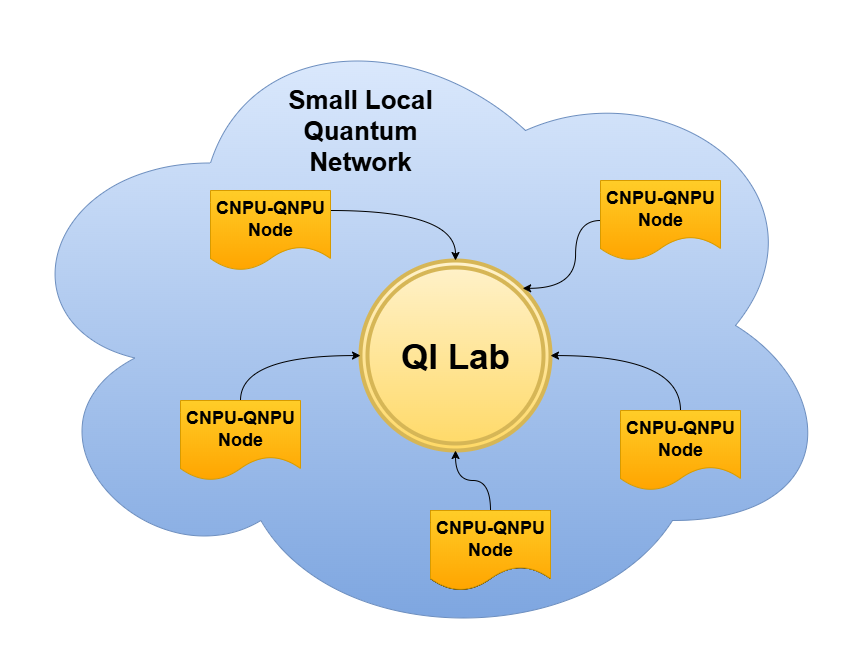

The diagram above was exported from draw.io. Its source (the exported page's mxGraphModel, read from the mxfile embedded in the PNG):
<mxGraphModel dx="3044" dy="1294" grid="1" gridSize="10" guides="1" tooltips="1" connect="1" arrows="1" fold="1" page="1" pageScale="1" pageWidth="850" pageHeight="1100" math="0" shadow="0">
  <root>
    <mxCell id="0" />
    <mxCell id="1" parent="0" />
    <mxCell id="2" value="" style="ellipse;shape=cloud;whiteSpace=wrap;html=1;fillColor=#dae8fc;gradientColor=#7ea6e0;strokeColor=#6c8ebf;" vertex="1" parent="1">
      <mxGeometry x="-50" y="960" width="840" height="650" as="geometry" />
    </mxCell>
    <mxCell id="3" value="&lt;font style=&quot;font-size: 35px;&quot;&gt;&lt;b&gt;QI Lab&lt;/b&gt;&lt;/font&gt;" style="ellipse;shape=doubleEllipse;whiteSpace=wrap;html=1;aspect=fixed;fillColor=#fff2cc;gradientColor=#ffd966;strokeColor=#d6b656;strokeWidth=4;shadow=0;" vertex="1" parent="1">
      <mxGeometry x="310" y="1220" width="190" height="190" as="geometry" />
    </mxCell>
    <mxCell id="4" style="edgeStyle=orthogonalEdgeStyle;rounded=0;orthogonalLoop=1;jettySize=auto;html=1;exitX=1;exitY=0.25;exitDx=0;exitDy=0;entryX=0.5;entryY=0;entryDx=0;entryDy=0;curved=1;" edge="1" source="5" target="3" parent="1">
      <mxGeometry relative="1" as="geometry" />
    </mxCell>
    <mxCell id="5" value="&lt;font style=&quot;font-size: 18px;&quot;&gt;&lt;b style=&quot;&quot;&gt;CNPU-QNPU&lt;br&gt;Node&lt;/b&gt;&lt;/font&gt;" style="shape=document;whiteSpace=wrap;html=1;boundedLbl=1;fillColor=#ffcd28;gradientColor=#ffa500;strokeColor=#d79b00;" vertex="1" parent="1">
      <mxGeometry x="160" y="1150" width="120" height="80" as="geometry" />
    </mxCell>
    <mxCell id="6" style="edgeStyle=orthogonalEdgeStyle;rounded=0;orthogonalLoop=1;jettySize=auto;html=1;exitX=0.5;exitY=0;exitDx=0;exitDy=0;curved=1;" edge="1" source="7" target="3" parent="1">
      <mxGeometry relative="1" as="geometry" />
    </mxCell>
    <mxCell id="7" value="&lt;b style=&quot;font-size: 18px;&quot;&gt;CNPU-QNPU&lt;br&gt;Node&lt;/b&gt;" style="shape=document;whiteSpace=wrap;html=1;boundedLbl=1;fillColor=#ffcd28;gradientColor=#ffa500;strokeColor=#d79b00;" vertex="1" parent="1">
      <mxGeometry x="130" y="1360" width="120" height="80" as="geometry" />
    </mxCell>
    <mxCell id="8" value="" style="shape=document;whiteSpace=wrap;html=1;boundedLbl=1;" vertex="1" parent="1">
      <mxGeometry x="380" y="1470" width="120" height="80" as="geometry" />
    </mxCell>
    <mxCell id="9" value="" style="shape=document;whiteSpace=wrap;html=1;boundedLbl=1;" vertex="1" parent="1">
      <mxGeometry x="380" y="1470" width="120" height="80" as="geometry" />
    </mxCell>
    <mxCell id="10" style="edgeStyle=orthogonalEdgeStyle;rounded=0;orthogonalLoop=1;jettySize=auto;html=1;exitX=0.5;exitY=0;exitDx=0;exitDy=0;entryX=0.5;entryY=1;entryDx=0;entryDy=0;curved=1;" edge="1" source="11" target="3" parent="1">
      <mxGeometry relative="1" as="geometry" />
    </mxCell>
    <mxCell id="11" value="&lt;b style=&quot;font-size: 18px;&quot;&gt;CNPU-QNPU&lt;br&gt;Node&lt;/b&gt;" style="shape=document;whiteSpace=wrap;html=1;boundedLbl=1;fillColor=#ffcd28;gradientColor=#ffa500;strokeColor=#d79b00;" vertex="1" parent="1">
      <mxGeometry x="380" y="1470" width="120" height="80" as="geometry" />
    </mxCell>
    <mxCell id="12" style="edgeStyle=orthogonalEdgeStyle;rounded=0;orthogonalLoop=1;jettySize=auto;html=1;exitX=0.5;exitY=0;exitDx=0;exitDy=0;curved=1;" edge="1" source="13" target="3" parent="1">
      <mxGeometry relative="1" as="geometry" />
    </mxCell>
    <mxCell id="13" value="&lt;b style=&quot;font-size: 18px;&quot;&gt;CNPU-QNPU&lt;br&gt;Node&lt;/b&gt;" style="shape=document;whiteSpace=wrap;html=1;boundedLbl=1;fillColor=#ffcd28;gradientColor=#ffa500;strokeColor=#d79b00;" vertex="1" parent="1">
      <mxGeometry x="570" y="1370" width="120" height="80" as="geometry" />
    </mxCell>
    <mxCell id="14" style="edgeStyle=orthogonalEdgeStyle;rounded=0;orthogonalLoop=1;jettySize=auto;html=1;exitX=0;exitY=0.5;exitDx=0;exitDy=0;entryX=1;entryY=0;entryDx=0;entryDy=0;curved=1;" edge="1" source="15" target="3" parent="1">
      <mxGeometry relative="1" as="geometry" />
    </mxCell>
    <mxCell id="15" value="&lt;b style=&quot;font-size: 18px;&quot;&gt;CNPU-QNPU&lt;br&gt;Node&lt;/b&gt;" style="shape=document;whiteSpace=wrap;html=1;boundedLbl=1;fillColor=#ffcd28;gradientColor=#ffa500;strokeColor=#d79b00;" vertex="1" parent="1">
      <mxGeometry x="550" y="1140" width="120" height="80" as="geometry" />
    </mxCell>
    <mxCell id="16" value="Small Local Quantum Network" style="text;html=1;align=center;verticalAlign=middle;whiteSpace=wrap;rounded=0;fontSize=26;fontStyle=1" vertex="1" parent="1">
      <mxGeometry x="210" y="1060" width="200" height="60" as="geometry" />
    </mxCell>
  </root>
</mxGraphModel>